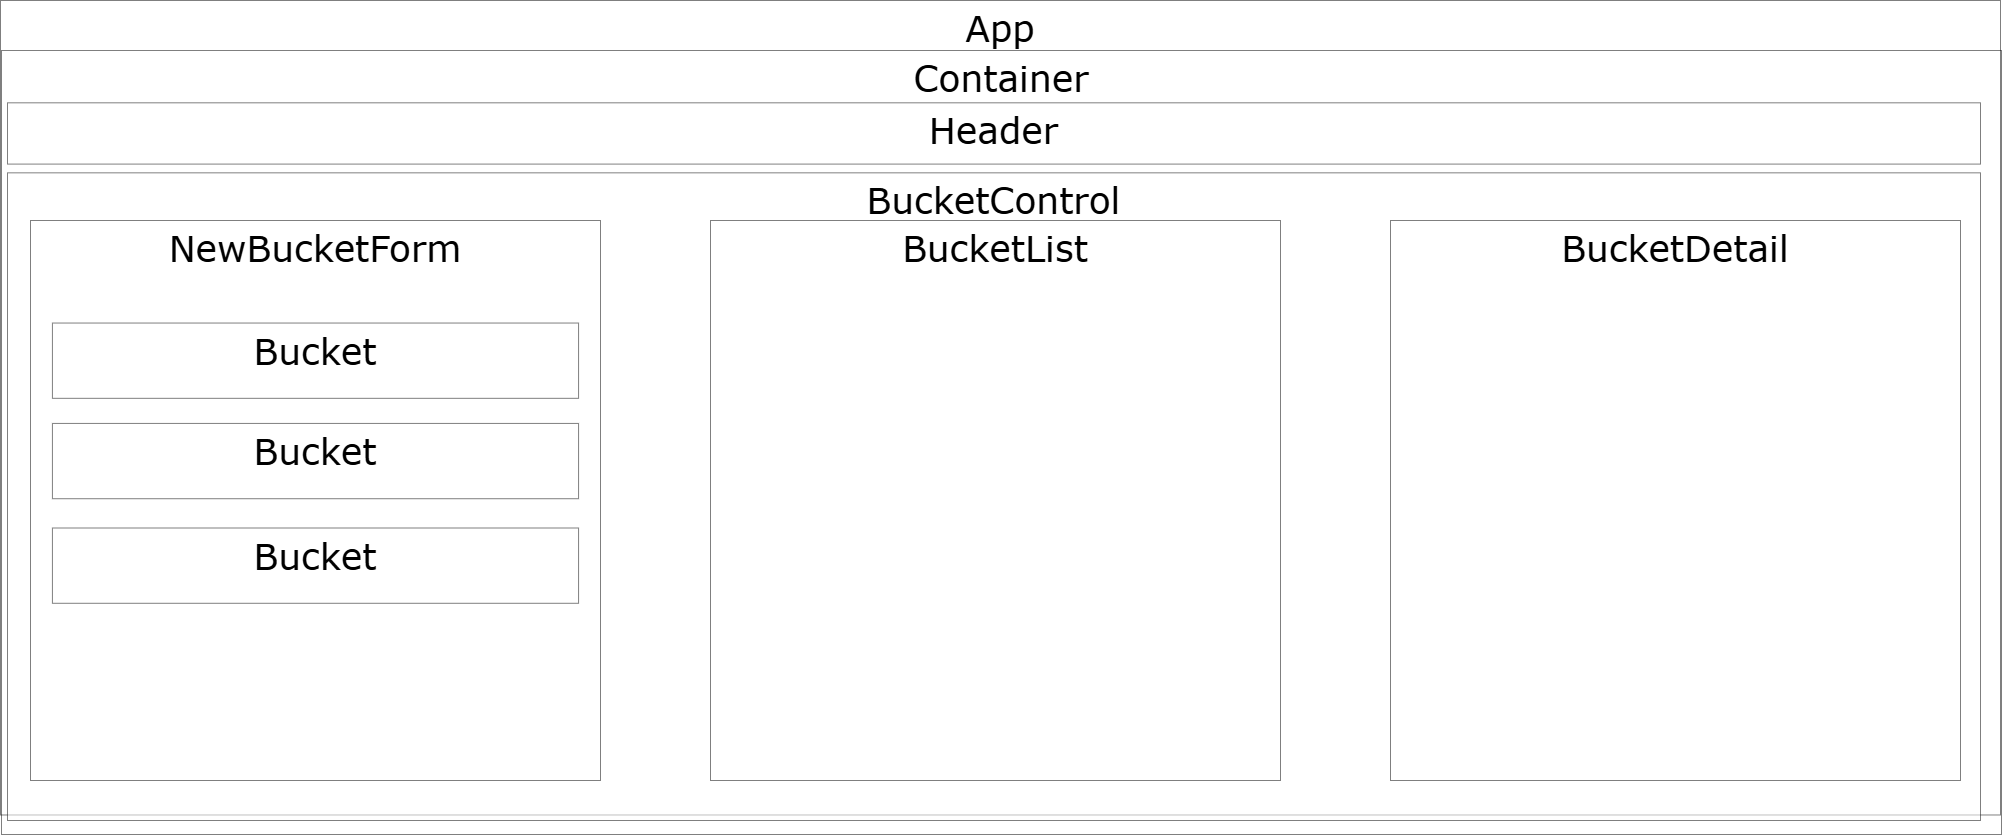

The diagram above was exported from draw.io. Its source (the exported page's mxGraphModel, read from the mxfile embedded in the PNG):
<mxGraphModel dx="2314" dy="1106" grid="1" gridSize="10" guides="1" tooltips="1" connect="1" arrows="1" fold="1" page="1" pageScale="1" pageWidth="1014" pageHeight="850" background="#ffffff" math="0" shadow="0">
  <root>
    <mxCell id="0" />
    <mxCell id="1" parent="0" />
    <mxCell id="b9bdLz89FZMAI6_vXFtp-3" value="Container" style="rounded=0;whiteSpace=wrap;html=1;opacity=50;strokeColor=default;align=center;verticalAlign=top;fontFamily=Verdana;fontSize=36;fontColor=default;fontStyle=0;fillColor=none;" vertex="1" parent="1">
      <mxGeometry x="11" y="60" width="2000" height="784" as="geometry" />
    </mxCell>
    <mxCell id="I0PiBhjDCyjrBosaiKNR-37" value="App" style="rounded=0;whiteSpace=wrap;html=1;opacity=50;strokeColor=default;align=center;verticalAlign=top;fontFamily=Verdana;fontSize=36;fontColor=default;fontStyle=0;fillColor=none;" parent="1" vertex="1">
      <mxGeometry x="10" y="10" width="2000" height="814.48" as="geometry" />
    </mxCell>
    <mxCell id="I0PiBhjDCyjrBosaiKNR-4" value="BucketControl" style="rounded=0;whiteSpace=wrap;html=1;opacity=50;strokeColor=default;align=center;verticalAlign=top;fontFamily=Verdana;fontSize=36;fontColor=default;fontStyle=0;fillColor=default;" parent="1" vertex="1">
      <mxGeometry x="17" y="182.34158152719542" width="1973" height="647.6584184728046" as="geometry" />
    </mxCell>
    <mxCell id="I0PiBhjDCyjrBosaiKNR-2" value="Header" style="rounded=0;whiteSpace=wrap;html=1;verticalAlign=top;fontSize=36;fontStyle=0;fontFamily=Verdana;horizontal=1;fillColor=default;opacity=50;" parent="1" vertex="1">
      <mxGeometry x="17" y="112.32445520581113" width="1973" height="61.269249394673125" as="geometry" />
    </mxCell>
    <mxCell id="I0PiBhjDCyjrBosaiKNR-26" value="BucketDetail" style="rounded=0;whiteSpace=wrap;html=1;opacity=50;strokeColor=default;align=center;verticalAlign=top;fontFamily=Verdana;fontSize=36;fontColor=default;fontStyle=0;fillColor=default;" parent="1" vertex="1">
      <mxGeometry x="1400" y="230" width="570" height="560" as="geometry" />
    </mxCell>
    <mxCell id="I0PiBhjDCyjrBosaiKNR-5" value="BucketList" style="rounded=0;whiteSpace=wrap;html=1;opacity=50;strokeColor=default;align=center;verticalAlign=top;fontFamily=Verdana;fontSize=36;fontColor=default;fontStyle=0;fillColor=default;" parent="1" vertex="1">
      <mxGeometry x="720" y="230" width="570" height="560" as="geometry" />
    </mxCell>
    <mxCell id="b9bdLz89FZMAI6_vXFtp-7" value="" style="group" vertex="1" connectable="0" parent="1">
      <mxGeometry x="40" y="230" width="570" height="560" as="geometry" />
    </mxCell>
    <mxCell id="I0PiBhjDCyjrBosaiKNR-35" value="NewBucketForm" style="rounded=0;whiteSpace=wrap;html=1;opacity=50;strokeColor=default;align=center;verticalAlign=top;fontFamily=Verdana;fontSize=36;fontColor=default;fontStyle=0;fillColor=default;" parent="b9bdLz89FZMAI6_vXFtp-7" vertex="1">
      <mxGeometry width="570" height="560" as="geometry" />
    </mxCell>
    <mxCell id="I0PiBhjDCyjrBosaiKNR-6" value="Bucket" style="rounded=0;whiteSpace=wrap;html=1;opacity=50;strokeColor=default;align=center;verticalAlign=top;fontFamily=Verdana;fontSize=36;fontColor=default;fontStyle=0;fillColor=default;" parent="b9bdLz89FZMAI6_vXFtp-7" vertex="1">
      <mxGeometry x="21.918461538461543" y="102.5361764705882" width="526.1538461538461" height="75.29426470588236" as="geometry" />
    </mxCell>
    <mxCell id="I0PiBhjDCyjrBosaiKNR-7" value="Bucket" style="rounded=0;whiteSpace=wrap;html=1;opacity=50;strokeColor=default;align=center;verticalAlign=top;fontFamily=Verdana;fontSize=36;fontColor=default;fontStyle=0;fillColor=default;" parent="b9bdLz89FZMAI6_vXFtp-7" vertex="1">
      <mxGeometry x="21.918461538461543" y="202.9285294117647" width="526.1538461538461" height="75.29426470588236" as="geometry" />
    </mxCell>
    <mxCell id="I0PiBhjDCyjrBosaiKNR-8" value="Bucket" style="rounded=0;whiteSpace=wrap;html=1;opacity=50;strokeColor=default;align=center;verticalAlign=top;fontFamily=Verdana;fontSize=36;fontColor=default;fontStyle=0;fillColor=default;" parent="b9bdLz89FZMAI6_vXFtp-7" vertex="1">
      <mxGeometry x="21.918461538461543" y="307.50389705882355" width="526.1538461538461" height="75.29426470588236" as="geometry" />
    </mxCell>
  </root>
</mxGraphModel>